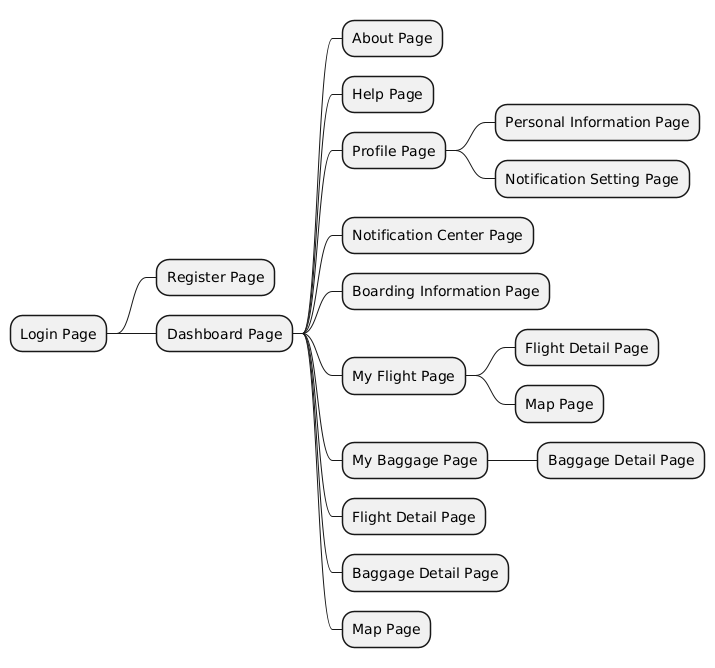

The diagram above was rendered by PlantUML. Its source (embedded in the PNG):
@startmindmap
* Login Page
** Register Page
** Dashboard Page
*** About Page
*** Help Page
*** Profile Page
**** Personal Information Page
**** Notification Setting Page
*** Notification Center Page
*** Boarding Information Page
*** My Flight Page
**** Flight Detail Page
**** Map Page
*** My Baggage Page
**** Baggage Detail Page
*** Flight Detail Page
*** Baggage Detail Page
*** Map Page
@endmindmap